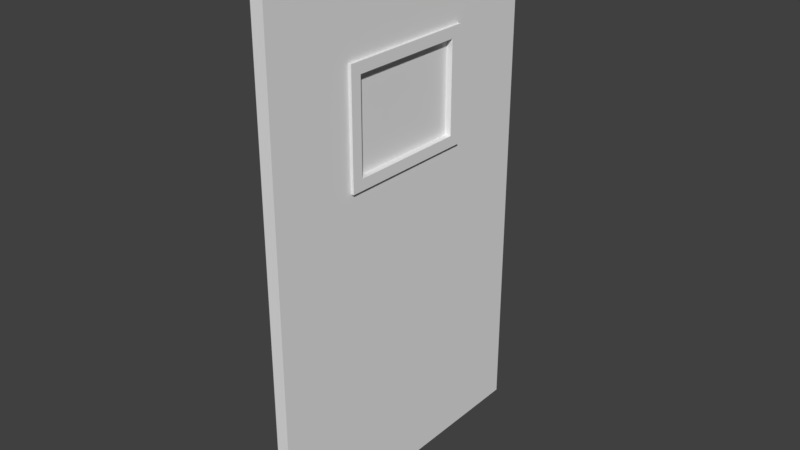 # Source: portaMilitare.blend  (saved by Blender 2.79.0; exported with 4.5.12 LTS)
import bpy
from mathutils import Matrix  # noqa: F401  (used for matrix-valued properties, if any)

bpy.ops.wm.read_factory_settings(use_empty=True)
scene = bpy.context.scene
scene.name = 'Scene'

# ---- collections
col_collection_1 = bpy.data.collections.new('Collection 1'); scene.collection.children.link(col_collection_1)

# ---- materials (node trees are filled in below, after node groups)
mat_doorcolor = bpy.data.materials.new('doorColor')
mat_doorcolor.alpha_threshold = 0.0
mat_doorcolor.use_transparent_shadow = False
mat_doorcolor.roughness = 0.5
mat_2doorcolor = bpy.data.materials.new('2doorColor')
mat_2doorcolor.alpha_threshold = 0.0
mat_2doorcolor.use_transparent_shadow = False
mat_2doorcolor.roughness = 0.5
mat_glass = bpy.data.materials.new('glass')
mat_glass.alpha_threshold = 0.0
mat_glass.use_transparent_shadow = False
mat_glass.roughness = 0.5

# ---- material node trees

# ---- world
world_world = bpy.data.worlds.new('World'); scene.world = world_world
world_world.color = (0.05088, 0.05088, 0.05088)
world_world.use_sun_shadow = False
world_world.sun_shadow_jitter_overblur = 0.0
world_world.cycles.sampling_method = 'MANUAL'

# ---- meshes
me_cube_001 = bpy.data.meshes.new('Cube.001')
me_cube_001.from_pydata([(-0.09375, 0.0, -1.944), (-0.09375, 0.0, 1.944), (0.0, 0.0, -1.944), (0.0, 0.0, 1.944), (0.0, 2.333, -1.944), (0.0, 2.333, 1.944), (0.0, 1.689, 1.267), (0.0, 1.689, 0.4314), (0.0, 0.6434, 0.4314), (0.0, 0.6434, 1.267), (0.02211, 1.689, 0.4314), (0.02211, 1.689, 1.267), (0.02211, 0.6434, 0.4314), (0.02211, 0.6434, 1.267), (0.02211, 1.608, 1.185), (0.02211, 1.608, 0.5131), (0.02211, 0.725, 0.5131), (0.02211, 0.725, 1.185), (-0.09375, 2.333, -1.944), (-0.09375, 2.333, 1.944), (-0.09375, 0.6434, 1.267), (-0.09375, 0.6434, 0.4314), (-0.09375, 1.689, 0.4314), (-0.09375, 1.689, 1.267), (-0.1159, 0.6434, 0.4314), (-0.1159, 0.6434, 1.267), (-0.1159, 1.689, 0.4314), (-0.1159, 1.689, 1.267), (-0.1159, 0.725, 1.185), (-0.1159, 0.725, 0.5131), (-0.1159, 1.608, 0.5131), (-0.1159, 1.608, 1.185), (-0.02344, 1.608, 1.185), (-0.02344, 0.725, 0.5131), (-0.02344, 1.608, 0.5131), (-0.02344, 0.725, 1.185), (-0.07031, 1.608, 0.5131), (-0.07031, 0.725, 1.185), (-0.07031, 1.608, 1.185), (-0.07031, 0.725, 0.5131)], [], [(18, 19, 5, 4), (2, 4, 7, 8), (2, 3, 1, 0), (18, 4, 2, 0), (5, 19, 1, 3), (30, 29, 16, 15), (5, 3, 9, 6), (4, 5, 6, 7), (3, 2, 8, 9), (7, 6, 11, 10), (29, 28, 17, 16), (6, 9, 13, 11), (11, 13, 17, 14), (10, 11, 14, 15), (13, 12, 16, 17), (12, 10, 15, 16), (9, 8, 12, 13), (8, 7, 10, 12), (28, 31, 14, 17), (31, 30, 15, 14), (18, 0, 21, 22), (1, 19, 23, 20), (0, 1, 20, 21), (19, 18, 22, 23), (21, 20, 25, 24), (20, 23, 27, 25), (25, 27, 31, 28), (24, 25, 28, 29), (27, 26, 30, 31), (26, 24, 29, 30), (23, 22, 26, 27), (22, 21, 24, 26), (33, 34, 32, 35), (36, 39, 37, 38)])
me_cube_001.polygons.foreach_set('material_index', [1, 0, 1, 1, 1, 1, 0, 0, 0, 1, 1, 1, 1, 1, 1, 1, 1, 1, 1, 1, 0, 0, 0, 0, 1, 1, 1, 1, 1, 1, 1, 1, 2, 2])
_uv = me_cube_001.uv_layers.new(name='UVMap')
_uv.uv.foreach_set('vector', [0.9431, 0.788, 0.9431, 0.0, 0.9621, 0.0, 0.9621, 0.788, 0.4716, 0.0, 0.9431, 4.832e-08, 0.8131, 0.4814, 0.6016, 0.4814, 0.9621, 0.788, 0.9621, 0.0, 0.981, 0.0, 0.981, 0.788, 0.981, 0.4728, 1.0, 0.4728, 1.0, 0.9455, 0.981, 0.9455, 1.0, 0.4728, 0.981, 0.4728, 0.981, 0.0, 1.0, 1.208e-09, 0.3935, 0.788, 0.3935, 0.9669, 0.3656, 0.9669, 0.3656, 0.788, 0.9431, 0.788, 0.4716, 0.788, 0.6016, 0.6507, 0.8131, 0.6507, 0.9431, 4.832e-08, 0.9431, 0.788, 0.8131, 0.6507, 0.8131, 0.4814, 0.4716, 0.788, 0.4716, 0.0, 0.6016, 0.4814, 0.6016, 0.6507, 0.9431, 0.9573, 0.9431, 0.788, 0.9476, 0.788, 0.9476, 0.9573, 0.3935, 0.9242, 0.3935, 0.788, 0.4214, 0.788, 0.4214, 0.9242, 0.4582, 1.0, 0.4582, 0.788, 0.4627, 0.788, 0.4627, 1.0, 4.82e-08, 1.0, 0.0, 0.788, 0.01651, 0.8046, 0.01651, 0.9834, 0.1688, 1.0, 4.82e-08, 1.0, 0.01651, 0.9834, 0.1523, 0.9834, 0.0, 0.788, 0.1688, 0.788, 0.1523, 0.8046, 0.01651, 0.8046, 0.1688, 0.788, 0.1688, 1.0, 0.1523, 0.9834, 0.1523, 0.8046, 0.9387, 0.788, 0.9387, 0.9573, 0.9342, 0.9573, 0.9342, 0.788, 0.4537, 1.0, 0.4537, 0.788, 0.4582, 0.788, 0.4582, 1.0, 0.3377, 0.9669, 0.3377, 0.788, 0.3656, 0.788, 0.3656, 0.9669, 0.4214, 0.9242, 0.4214, 0.788, 0.4493, 0.788, 0.4493, 0.9242, 0.0, 2.174e-07, 0.4716, 0.0, 0.3415, 0.4814, 0.1301, 0.4814, 0.4716, 0.788, 9.64e-08, 0.788, 0.1301, 0.6507, 0.3415, 0.6507, 0.4716, 0.0, 0.4716, 0.788, 0.3415, 0.6507, 0.3415, 0.4814, 9.64e-08, 0.788, 0.0, 2.174e-07, 0.1301, 0.4814, 0.1301, 0.6507, 0.9387, 0.9573, 0.9387, 0.788, 0.9431, 0.788, 0.9431, 0.9573, 0.4537, 0.788, 0.4537, 1.0, 0.4493, 1.0, 0.4493, 0.788, 0.3377, 0.788, 0.3377, 1.0, 0.3212, 0.9834, 0.3212, 0.8046, 0.1688, 0.788, 0.3377, 0.788, 0.3212, 0.8046, 0.1853, 0.8046, 0.3377, 1.0, 0.1688, 1.0, 0.1853, 0.9834, 0.3212, 0.9834, 0.1688, 1.0, 0.1688, 0.788, 0.1853, 0.8046, 0.1853, 0.9834, 0.9521, 0.788, 0.9521, 0.9573, 0.9476, 0.9573, 0.9476, 0.788, 0.4671, 0.788, 0.4671, 1.0, 0.4627, 1.0, 0.4627, 0.788, 0.0, 0.0, 0.0, 0.0, 0.0, 0.0, 0.0, 0.0, 0.0, 0.0, 0.0, 0.0, 0.0, 0.0, 0.0, 0.0])
me_cube_001.materials.append(mat_doorcolor)
me_cube_001.materials.append(mat_2doorcolor)
me_cube_001.materials.append(mat_glass)
me_cube_001.use_remesh_preserve_volume = False
me_cube_001.use_remesh_preserve_attributes = False
me_cube_001.use_mirror_vertex_groups = False
me_cube_001.update()

# ---- objects
ob_cube = bpy.data.objects.new('Cube', me_cube_001)

# ---- transforms, parenting, visibility, modifiers, constraints
ob_cube.location = (0.0, 0.0, 0.0)
ob_cube.lineart.crease_threshold = 0.0

# ---- collection membership
col_collection_1.objects.link(ob_cube)

# ---- scene / render settings (as saved in the file)
scene.frame_start = 1; scene.frame_end = 250; scene.frame_set(0)
scene.render.engine = 'BLENDER_EEVEE_NEXT'
scene.render.resolution_percentage = 50
scene.render.dither_intensity = 0.0
scene.cycles.use_denoising = False
scene.cycles.samples = 128
scene.cycles.sampling_pattern = 'TABULATED_SOBOL'
scene.cycles.use_adaptive_sampling = False
scene.cycles.use_light_tree = False
scene.cycles.blur_glossy = 0.0
scene.cycles.sample_clamp_indirect = 0.0
scene.view_settings.view_transform = 'Standard'
bpy.context.view_layer.update()

# ---- added for rendering (the .blend has no active camera and no usable light): camera, sun
cam_auto = bpy.data.cameras.new('AutoCamera')
cam_auto.lens = 50.0
cam_auto.sensor_width = 36.0
cam_auto.clip_end = 1000.0
ob_auto_camera = bpy.data.objects.new('AutoCamera', cam_auto)
scene.collection.objects.link(ob_auto_camera)
ob_auto_camera.location = (4.15023, -3.87021, 3.35768)
ob_auto_camera.rotation_euler = (1.09748, -7.21219e-08, 0.694738)
scene.camera = ob_auto_camera
light_auto_sun = bpy.data.lights.new('AutoSun', 'SUN')
light_auto_sun.energy = 3.0
light_auto_sun.angle = 0.0523599
ob_auto_sun = bpy.data.objects.new('AutoSun', light_auto_sun)
scene.collection.objects.link(ob_auto_sun)
ob_auto_sun.rotation_euler = (0.872665, 0.174533, 0.523599)
bpy.context.view_layer.update()
